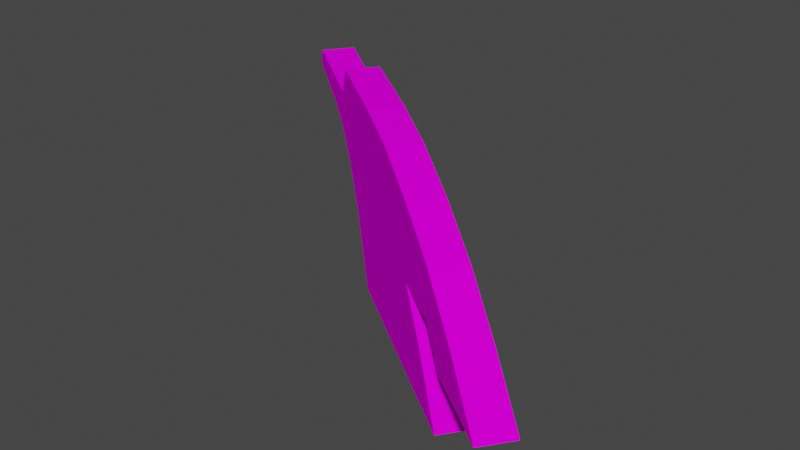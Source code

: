 # Source: dec_mysuko_big.blend  (saved by Blender 3.3.6; exported with 4.5.12 LTS)
import bpy
from mathutils import Matrix  # noqa: F401  (used for matrix-valued properties, if any)

bpy.ops.wm.read_factory_settings(use_empty=True)
scene = bpy.context.scene
scene.name = 'Scene'

# ---- collections
col_collection = bpy.data.collections.new('Collection'); scene.collection.children.link(col_collection)

# ---- images (referenced by path relative to the original .blend; pixels are not part of the script)
import os
ASSET_DIR = os.environ.get("B2B_ASSET_DIR", "")  # directory of the original .blend (textures are referenced by path, not embedded)
HERE = os.path.dirname(os.path.abspath(__file__))  # packed textures are extracted next to this script under _unpacked/

def load_image(name, relpath, width, height, colorspace="sRGB"):
    """Load a texture the original file referenced (path relative to the .blend, or extracted next to this script)."""
    p = next((c for c in (os.path.join(HERE, relpath), os.path.join(ASSET_DIR, relpath)) if relpath and os.path.exists(c)), "")
    if p:
        img = bpy.data.images.load(p, check_existing=True)
        img.name = name
    else:  # same state as the original file: an image datablock whose file is absent (Cycles renders it pink)
        img = bpy.data.images.new(name, width, height)
        img.source = "FILE"
        img.filepath = "//" + (relpath or name)
    img.colorspace_settings.name = colorspace
    return img
img_level3_sponser3_png_009 = load_image('level3_sponser3.png.009', 'level3_sponser3.png', 1024, 1024, 'sRGB')

# ---- materials (node trees are filled in below, after node groups)
mat_level3_sponser3 = bpy.data.materials.new('level3_sponser3')
mat_level3_sponser3.alpha_threshold = 0.0
mat_level3_sponser3.use_transparent_shadow = False
mat_level3_sponser3.diffuse_color = (1.0, 1.0, 1.0, 1.0)
mat_level3_sponser3.roughness = 0.5

# ---- material node trees
mat_level3_sponser3.use_nodes = True; mat_level3_sponser3.node_tree.nodes.clear()
_N = mat_level3_sponser3.node_tree.nodes; _L = mat_level3_sponser3.node_tree.links
n0 = _N.new('ShaderNodeBsdfDiffuse'); n0.name = 'Diffuse BSDF'; n0.location = (0, 0)
n1 = _N.new('ShaderNodeTexImage'); n1.name = 'Image Texture'; n1.location = (0, 0)
n1.image = img_level3_sponser3_png_009
n2 = _N.new('ShaderNodeOutputMaterial'); n2.name = 'Material Output'; n2.location = (0, 0)
_L.new(n0.outputs[0], n2.inputs[0])
_L.new(n1.outputs[0], n0.inputs[0])
n2.is_active_output = True

# ---- world
world_world = bpy.data.worlds.new('World'); scene.world = world_world
world_world.use_nodes = True; world_world.node_tree.nodes.clear()
_N = world_world.node_tree.nodes; _L = world_world.node_tree.links
n0 = _N.new('ShaderNodeOutputWorld'); n0.name = 'World Output'; n0.location = (300, 300)
n1 = _N.new('ShaderNodeBackground'); n1.name = 'Background'; n1.location = (10, 300)
n1.inputs[0].default_value = (0.05088, 0.05088, 0.05088, 1.0)
_L.new(n1.outputs[0], n0.inputs[0])
n0.is_active_output = True
world_world.color = (0.05088, 0.05088, 0.05088)
world_world.use_sun_shadow = False
world_world.sun_shadow_jitter_overblur = 0.0

# ---- meshes
me_track13_pmd0_mesh_010 = bpy.data.meshes.new('TRACK13.PMD0.mesh.010')
me_track13_pmd0_mesh_010.from_pydata([(-21.89, 13.18, 17.97), (-29.88, 18.96, 20.29), (-29.17, 18.45, 22.32), (-18.37, 10.63, 21.16), (-15.84, 14.13, 21.16), (-26.64, 21.95, 22.32), (-27.35, 22.46, 20.29), (-19.36, 16.68, 17.97), (16.15, -14.35, -6.962e-05), (10.98, -10.61, 6.957), (13.51, -7.116, 6.957), (18.68, -10.86, -6.962e-05), (6.991, -7.724, 11.31), (9.519, -4.227, 11.31), (13.44, -12.39, 11.31), (15.96, -8.892, 11.31), (17.09, -15.03, 7.827), (19.62, -11.54, 7.827), (26.01, -21.49, 7.827), (28.54, -18.0, 7.827), (19.91, -17.07, 13.05), (22.43, -13.58, 13.05), (13.57, -12.48, 17.39), (16.09, -8.986, 17.39), (6.756, -7.554, 20.58), (9.284, -4.057, 20.58), (-0.289, -2.455, 22.9), (2.239, 1.043, 22.9), (-7.334, 2.645, 24.06), (-4.805, 6.142, 24.06), (-16.96, 9.614, 24.64), (-14.43, 13.11, 24.64), (-18.61, 10.8, 16.23), (-16.08, 14.3, 16.23), (-15.55, 8.594, 13.33), (-13.02, 12.09, 13.33), (-12.26, 6.215, 8.697), (-9.737, 9.712, 8.697), (-8.038, 3.155, -6.962e-05), (-5.51, 6.652, -6.962e-05)], [], [(0, 3, 2, 1), (4, 7, 6, 5), (8, 11, 10, 9), (9, 10, 13, 12), (12, 13, 15, 14), (14, 15, 17, 16), (16, 17, 19, 18), (18, 19, 21, 20), (20, 21, 23, 22), (22, 23, 25, 24), (24, 25, 27, 26), (26, 27, 29, 28), (28, 29, 31, 30), (30, 31, 4, 3), (3, 4, 5, 2), (2, 5, 6, 1), (1, 6, 7, 0), (0, 7, 33, 32), (32, 33, 35, 34), (34, 35, 37, 36), (36, 37, 39, 38), (4, 33, 7), (32, 3, 0), (37, 13, 10, 11, 39), (22, 14, 16, 18, 20), (25, 35, 33, 4, 31, 29, 27), (36, 38, 8, 9, 12), (25, 13, 37, 35), (19, 17, 15, 23, 21), (23, 15, 13, 25), (34, 24, 26, 28, 30, 3, 32), (24, 12, 14, 22), (36, 12, 24, 34)])
_uv = me_track13_pmd0_mesh_010.uv_layers.new(name='UVMap')
_uv.uv.foreach_set('vector', [0.9413, 0.833, 0.931, 0.8404, 0.9625, 0.8431, 0.9645, 0.8384, 0.794, 0.949, 0.8569, 0.9035, 0.9994, 0.9366, 0.9868, 0.9655, 0.1779, 0.6474, 0.1779, 0.6474, 0.2701, 0.7466, 0.2701, 0.7466, 0.2701, 0.7466, 0.2701, 0.7466, 0.3414, 0.8085, 0.3414, 0.8085, 0.3414, 0.8085, 0.3414, 0.8085, 0.2264, 0.8085, 0.2264, 0.8085, 0.2264, 0.8085, 0.2264, 0.8085, 0.1612, 0.759, 0.1612, 0.759, 0.1612, 0.759, 0.1612, 0.759, 0.001922, 0.759, 0.001922, 0.759, 0.001922, 0.759, 0.001922, 0.759, 0.1109, 0.8333, 0.1109, 0.8333, 0.1109, 0.8333, 0.1109, 0.8333, 0.224, 0.8953, 0.224, 0.8953, 0.224, 0.8953, 0.224, 0.8953, 0.3456, 0.9407, 0.3456, 0.9407, 0.3456, 0.9407, 0.3456, 0.9407, 0.4713, 0.9738, 0.4713, 0.9738, 0.4713, 0.9738, 0.4713, 0.9738, 0.597, 0.9903, 0.597, 0.9903, 0.597, 0.9903, 0.597, 0.9903, 0.7689, 0.9985, 0.7689, 0.9985, 0.7689, 0.9985, 0.7689, 0.9985, 0.794, 0.949, 0.794, 0.949, 0.794, 0.949, 0.794, 0.949, 0.9868, 0.9655, 0.9868, 0.9655, 0.9868, 0.9655, 0.9868, 0.9655, 0.9994, 0.9366, 0.9994, 0.9366, 0.9994, 0.9366, 0.9994, 0.9366, 0.8569, 0.9035, 0.8569, 0.9035, 0.8569, 0.9035, 0.8569, 0.9035, 0.7982, 0.8788, 0.7982, 0.8788, 0.7982, 0.8788, 0.7982, 0.8788, 0.7437, 0.8374, 0.7437, 0.8374, 0.7437, 0.8374, 0.7437, 0.8374, 0.6851, 0.7714, 0.6851, 0.7714, 0.6851, 0.7714, 0.6851, 0.7714, 0.6096, 0.6474, 0.6096, 0.6474, 0.794, 0.949, 0.7982, 0.8788, 0.8569, 0.9035, 0.9317, 0.829, 0.931, 0.8404, 0.9413, 0.833, 0.6851, 0.7714, 0.3414, 0.8085, 0.2701, 0.7466, 0.1779, 0.6474, 0.6096, 0.6474, 0.8382, 0.8317, 0.8385, 0.8175, 0.8279, 0.8095, 0.802, 0.8095, 0.8197, 0.8216, 0.3456, 0.9407, 0.7437, 0.8374, 0.7982, 0.8788, 0.794, 0.949, 0.7689, 0.9985, 0.597, 0.9903, 0.4713, 0.9738, 0.9133, 0.8115, 0.901, 0.7913, 0.8306, 0.7913, 0.8457, 0.8074, 0.8573, 0.8175, 0.3456, 0.9407, 0.3414, 0.8085, 0.6851, 0.7714, 0.7437, 0.8374, 0.001922, 0.759, 0.1612, 0.759, 0.2264, 0.8085, 0.224, 0.8953, 0.1109, 0.8333, 0.224, 0.8953, 0.2264, 0.8085, 0.3414, 0.8085, 0.3456, 0.9407, 0.9228, 0.8223, 0.858, 0.8391, 0.8785, 0.8445, 0.8989, 0.8472, 0.9269, 0.8485, 0.931, 0.8404, 0.9317, 0.829, 0.858, 0.8391, 0.8573, 0.8175, 0.8385, 0.8175, 0.8382, 0.8317, 0.9133, 0.8115, 0.8573, 0.8175, 0.858, 0.8391, 0.9228, 0.8223])
me_track13_pmd0_mesh_010.materials.append(mat_level3_sponser3)
me_track13_pmd0_mesh_010.use_remesh_preserve_volume = False
me_track13_pmd0_mesh_010.use_remesh_preserve_attributes = False
me_track13_pmd0_mesh_010.use_mirror_vertex_groups = False
me_track13_pmd0_mesh_010.update()

# ---- objects
ob_main = bpy.data.objects.new('main', me_track13_pmd0_mesh_010)

# ---- transforms, parenting, visibility, modifiers, constraints
ob_main.location = (0.0, 0.0, 0.0)
ob_main.lineart.crease_threshold = 0.0

# ---- collection membership
col_collection.objects.link(ob_main)

# ---- scene / render settings (as saved in the file)
scene.frame_start = 1; scene.frame_end = 250; scene.frame_set(1)
scene.render.engine = 'BLENDER_EEVEE_NEXT'
scene.cycles.sampling_pattern = 'TABULATED_SOBOL'
scene.cycles.use_light_tree = False
scene.view_settings.view_transform = 'Filmic'
bpy.context.view_layer.update()

# ---- added for rendering (the .blend has no active camera and no usable light): camera, sun
cam_auto = bpy.data.cameras.new('AutoCamera')
cam_auto.lens = 50.0
cam_auto.sensor_width = 36.0
cam_auto.clip_end = 1252.67
ob_auto_camera = bpy.data.objects.new('AutoCamera', cam_auto)
scene.collection.objects.link(ob_auto_camera)
ob_auto_camera.location = (70.7092, -85.1694, 69.4225)
ob_auto_camera.rotation_euler = (1.09748, -7.21219e-08, 0.694738)
scene.camera = ob_auto_camera
light_auto_sun = bpy.data.lights.new('AutoSun', 'SUN')
light_auto_sun.energy = 3.0
light_auto_sun.angle = 0.0523599
ob_auto_sun = bpy.data.objects.new('AutoSun', light_auto_sun)
scene.collection.objects.link(ob_auto_sun)
ob_auto_sun.rotation_euler = (0.872665, 0.174533, 0.523599)
bpy.context.view_layer.update()
